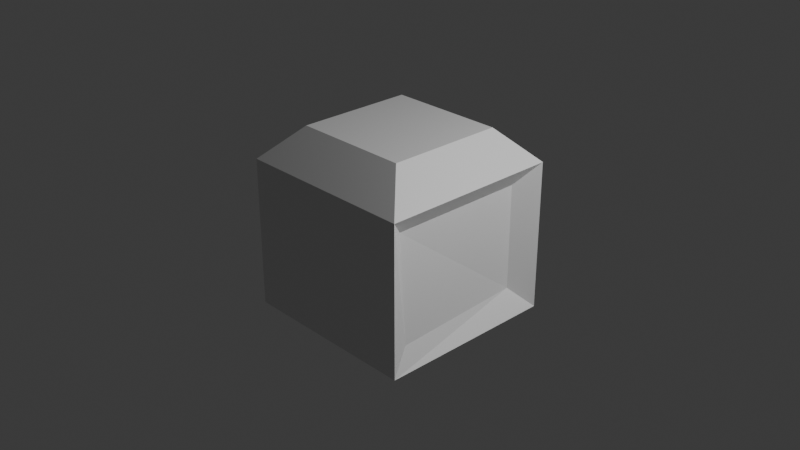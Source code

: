 # Source: layout.blend  (saved by Blender 4.0.36; exported with 4.5.12 LTS)
import bpy
from mathutils import Matrix  # noqa: F401  (used for matrix-valued properties, if any)

bpy.ops.wm.read_factory_settings(use_empty=True)
scene = bpy.context.scene
scene.name = 'Scene'

# ---- collections
col_collection = bpy.data.collections.new('Collection'); scene.collection.children.link(col_collection)

# ---- materials (node trees are filled in below, after node groups)
mat_material = bpy.data.materials.new('Material')
mat_material.alpha_threshold = 0.0
mat_material.use_transparent_shadow = False
mat_material.roughness = 0.5
mat_material.line_color = (0.0, 0.0, 0.0, 1.0)

# ---- material node trees
mat_material.use_nodes = True; mat_material.node_tree.nodes.clear()
_N = mat_material.node_tree.nodes; _L = mat_material.node_tree.links
n0 = _N.new('ShaderNodeOutputMaterial'); n0.name = 'Material Output'; n0.location = (300, 300)
n1 = _N.new('ShaderNodeBsdfPrincipled'); n1.name = 'Principled BSDF'; n1.location = (10, 300)
n1.inputs[3].default_value = 1.45
_L.new(n1.outputs[0], n0.inputs[0])
n0.is_active_output = True

# ---- world
world_world = bpy.data.worlds.new('World'); scene.world = world_world
world_world.use_nodes = True; world_world.node_tree.nodes.clear()
_N = world_world.node_tree.nodes; _L = world_world.node_tree.links
n0 = _N.new('ShaderNodeOutputWorld'); n0.name = 'World Output'; n0.location = (300, 300)
n1 = _N.new('ShaderNodeBackground'); n1.name = 'Background'; n1.location = (10, 300)
n1.inputs[0].default_value = (0.05088, 0.05088, 0.05088, 1.0)
_L.new(n1.outputs[0], n0.inputs[0])
n0.is_active_output = True
world_world.color = (0.05088, 0.05088, 0.05088)
world_world.use_sun_shadow = False
world_world.sun_shadow_jitter_overblur = 0.0

# ---- cameras
cam_camera = bpy.data.cameras.new('Camera')
cam_camera.clip_end = 100.0
cam_camera.ortho_scale = 7.314

# ---- lights
light_light = bpy.data.lights.new('Light', 'POINT')
light_light.transmission_factor = 0.0
light_light.use_soft_falloff = False
light_light.energy = 1000.0
light_light.shadow_soft_size = 0.1
light_light.shadow_maximum_resolution = 0.006
light_light.use_absolute_resolution = True

# ---- meshes
me_cube = bpy.data.meshes.new('Cube')
me_cube.from_pydata([(0.8172, 0.7647, -0.7647), (0.8965, -0.7647, -0.7647), (-1.0, 1.0, -1.0), (-1.0, -1.0, -1.0), (0.6412, 0.6412, 1.0), (0.8172, 0.7647, 0.4059), (0.6412, -0.6412, 1.0), (0.8172, -0.7647, 0.4059), (-0.6412, 0.6412, 1.0), (-1.0, 1.0, 0.6412), (-0.6412, -0.6412, 1.0), (-1.0, -1.0, 0.6412), (1.0, -1.0, -1.0), (1.0, 1.0, -1.0), (1.0, -1.0, 0.6412), (1.0, 1.0, 0.6412)], [], [(12, 14, 11, 3), (3, 11, 9, 2), (2, 13, 12, 3), (4, 8, 10, 6), (0, 5, 7, 1), (6, 10, 11, 14), (4, 6, 14, 15), (10, 8, 9, 11), (8, 4, 15, 9), (2, 9, 15, 13), (0, 1, 12, 13), (7, 5, 15, 14), (5, 0, 13, 15), (1, 7, 14, 12)])
_uv = me_cube.uv_layers.new(name='UVMap')
_uv.uv.foreach_set('vector', [0.375, 0.75, 0.5802, 0.75, 0.5802, 1.0, 0.375, 1.0, 0.375, 0.0, 0.5802, 0.0, 0.5802, 0.25, 0.375, 0.25, 0.125, 0.5, 0.375, 0.5, 0.375, 0.75, 0.125, 0.75, 0.6698, 0.5448, 0.8302, 0.5448, 0.8302, 0.7052, 0.6698, 0.7052, 0.4044, 0.5294, 0.5507, 0.5294, 0.5507, 0.7206, 0.4044, 0.7206, 0.6698, 0.7052, 0.8302, 0.7052, 0.875, 0.75, 0.625, 0.75, 0.6698, 0.5448, 0.6698, 0.7052, 0.5802, 0.75, 0.5802, 0.5, 0.8302, 0.7052, 0.8302, 0.5448, 0.875, 0.5, 0.875, 0.75, 0.8302, 0.5448, 0.6698, 0.5448, 0.625, 0.5, 0.875, 0.5, 0.375, 0.25, 0.5802, 0.25, 0.5802, 0.5, 0.375, 0.5, 0.4044, 0.5294, 0.4044, 0.7206, 0.375, 0.75, 0.375, 0.5, 0.5507, 0.7206, 0.5507, 0.5294, 0.5802, 0.5, 0.5802, 0.75, 0.5507, 0.5294, 0.4044, 0.5294, 0.375, 0.5, 0.5802, 0.5, 0.4044, 0.7206, 0.5507, 0.7206, 0.5802, 0.75, 0.375, 0.75])
_ca = me_cube.color_attributes.new('Attribute', 'BYTE_COLOR', 'CORNER')
_ca.data.foreach_set('color', [1.0, 1.0, 1.0, 1.0, 1.0, 1.0, 1.0, 1.0, 1.0, 1.0, 1.0, 1.0, 1.0, 1.0, 1.0, 1.0, 1.0, 1.0, 1.0, 1.0, 1.0, 1.0, 1.0, 1.0, 1.0, 1.0, 1.0, 1.0, 1.0, 1.0, 1.0, 1.0, 1.0, 1.0, 1.0, 1.0, 1.0, 1.0, 1.0, 1.0, 1.0, 1.0, 1.0, 1.0, 1.0, 1.0, 1.0, 1.0, 1.0, 1.0, 1.0, 1.0, 1.0, 1.0, 1.0, 1.0, 1.0, 1.0, 1.0, 1.0, 1.0, 1.0, 1.0, 1.0, 1.0, 1.0, 1.0, 1.0, 1.0, 1.0, 1.0, 1.0, 1.0, 1.0, 1.0, 1.0, 1.0, 1.0, 1.0, 1.0, 1.0, 1.0, 1.0, 1.0, 1.0, 1.0, 1.0, 1.0, 1.0, 1.0, 1.0, 1.0, 1.0, 1.0, 1.0, 1.0, 1.0, 1.0, 1.0, 1.0, 1.0, 1.0, 1.0, 1.0, 1.0, 1.0, 1.0, 1.0, 1.0, 1.0, 1.0, 1.0, 1.0, 1.0, 1.0, 1.0, 1.0, 1.0, 1.0, 1.0, 1.0, 1.0, 1.0, 1.0, 1.0, 1.0, 1.0, 1.0, 1.0, 1.0, 1.0, 1.0, 1.0, 1.0, 1.0, 1.0, 1.0, 1.0, 1.0, 1.0, 1.0, 1.0, 1.0, 1.0, 1.0, 1.0, 1.0, 1.0, 1.0, 1.0, 1.0, 1.0, 1.0, 1.0, 1.0, 1.0, 1.0, 1.0, 1.0, 1.0, 1.0, 1.0, 1.0, 1.0, 1.0, 1.0, 1.0, 1.0, 1.0, 1.0, 1.0, 1.0, 1.0, 1.0, 1.0, 1.0, 1.0, 1.0, 1.0, 1.0, 1.0, 1.0, 1.0, 1.0, 1.0, 1.0, 1.0, 1.0, 1.0, 1.0, 1.0, 1.0, 1.0, 1.0, 1.0, 1.0, 1.0, 1.0, 1.0, 1.0, 1.0, 1.0, 1.0, 1.0, 1.0, 1.0, 1.0, 1.0, 1.0, 1.0, 1.0, 1.0, 1.0, 1.0, 1.0, 1.0, 1.0, 1.0, 1.0, 1.0, 1.0, 1.0, 1.0, 1.0])
me_cube.materials.append(mat_material)
me_cube.use_mirror_vertex_groups = False
me_cube.update()

# ---- objects
ob_cube = bpy.data.objects.new('Cube', me_cube)
ob_light = bpy.data.objects.new('Light', light_light)
ob_camera = bpy.data.objects.new('Camera', cam_camera)

# ---- transforms, parenting, visibility, modifiers, constraints
ob_cube.location = (2.846e-10, -2.847e-10, -0.000235)
ob_cube.rotation_mode = 'QUATERNION'
ob_cube.rotation_quaternion = (1.0, -5.887e-07, -5.887e-07, 9.368e-06)
ob_cube.lock_rotations_4d = False
ob_cube.empty_display_type = 'ARROWS'
ob_cube.show_axis = True
ob_cube.lineart.crease_threshold = 0.0
ob_light.location = (5.031, 1.274, 4.367)
ob_light.rotation_euler = (0.6503, 0.05522, 1.866)
ob_light.lock_rotations_4d = False
ob_light.empty_display_type = 'ARROWS'
ob_light.color = (0.0, 0.0, 0.0, 0.0)
ob_light.lineart.crease_threshold = 0.0
ob_camera.location = (7.359, -6.926, 4.958)
ob_camera.rotation_euler = (1.109, 0.0, 0.8149)
ob_camera.lock_rotations_4d = False
ob_camera.empty_display_type = 'ARROWS'
ob_camera.color = (0.0, 0.0, 0.0, 0.0)
ob_camera.display_type = 'WIRE'
ob_camera.lineart.crease_threshold = 0.0

# ---- collection membership
col_collection.objects.link(ob_cube)
col_collection.objects.link(ob_light)
col_collection.objects.link(ob_camera)

# ---- scene / render settings (as saved in the file)
scene.camera = ob_camera
scene.frame_start = 0; scene.frame_end = 4; scene.frame_set(2)
scene.render.engine = 'BLENDER_EEVEE_NEXT'
scene.render.image_settings.file_format = 'FFMPEG'
scene.render.image_settings.color_mode = 'RGB'
scene.render.fps = 50
scene.cycles.sampling_pattern = 'TABULATED_SOBOL'
bpy.context.view_layer.update()
